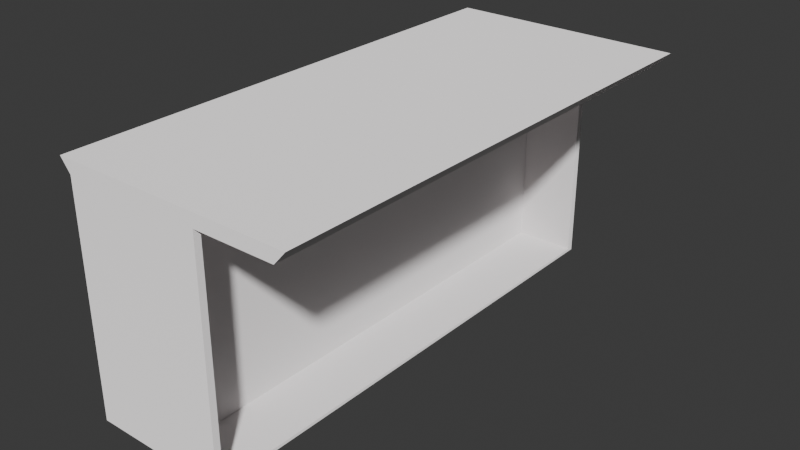 # Source: BarBlancoCocina.blend  (saved by Blender 5.1.30; exported with 4.5.12 LTS)
import bpy
from mathutils import Matrix  # noqa: F401  (used for matrix-valued properties, if any)

bpy.ops.wm.read_factory_settings(use_empty=True)
scene = bpy.context.scene
scene.name = 'Scene'

# ---- collections
col_collection = bpy.data.collections.new('Collection'); scene.collection.children.link(col_collection)

# ---- materials (node trees are filled in below, after node groups)
mat_material_003 = bpy.data.materials.new('Material.003')
mat_material_003.alpha_threshold = 0.0
mat_material_003.use_backface_culling_lightprobe_volume = False
mat_material_003.roughness = 0.5

# ---- material node trees
mat_material_003.use_nodes = True; mat_material_003.node_tree.nodes.clear()
_N = mat_material_003.node_tree.nodes; _L = mat_material_003.node_tree.links
n0 = _N.new('ShaderNodeOutputMaterial'); n0.name = 'Material Output'; n0.location = (300, 300)
n1 = _N.new('ShaderNodeBsdfDiffuse'); n1.name = 'Diffuse BSDF'; n1.location = (10, 300)
n1.inputs[0].default_value = (0.9114, 0.884, 0.884, 1.0)
n1.inputs[1].default_value = 0.5855
_L.new(n1.outputs[0], n0.inputs[0])
n0.is_active_output = True

# ---- world
world_world = bpy.data.worlds.new('World'); scene.world = world_world
world_world.use_nodes = True; world_world.node_tree.nodes.clear()
_N = world_world.node_tree.nodes; _L = world_world.node_tree.links
n0 = _N.new('ShaderNodeOutputWorld'); n0.name = 'World Output'; n0.location = (200, 100)
n1 = _N.new('ShaderNodeBackground'); n1.name = 'Background'; n1.location = (-200, 100)
n1.inputs[0].default_value = (0.05088, 0.05088, 0.05088, 1.0)
_L.new(n1.outputs[0], n0.inputs[0])
n0.is_active_output = True
world_world.color = (0.05088, 0.05088, 0.05088)
world_world.sun_shadow_jitter_overblur = 0.0

# ---- meshes
me_cube_011 = bpy.data.meshes.new('Cube.011')
me_cube_011.from_pydata([(-0.8617, -0.9569, -0.9569), (-0.8617, -0.9569, 0.9569), (-0.8617, 0.9569, -0.9569), (-0.8617, 0.9569, 0.9569), (1.0, -0.9739, -0.9739), (1.0, -0.9739, 0.9739), (1.0, 0.9739, -0.9739), (1.0, 0.9739, 0.9739), (-1.0, -1.0, 1.115), (-1.0, 1.0, 1.115), (1.0, 1.0, 1.115), (1.0, -1.0, 1.115), (2.053, 1.0, 1.0), (2.053, -1.0, 1.0), (2.206, 1.0, 1.115), (2.206, -1.0, 1.115), (-0.8617, 1.0, -1.0), (-0.8617, -1.0, -1.0), (-0.8617, -1.0, 1.0), (-0.8617, 1.0, 1.0), (0.0748, 0.9569, -0.9569), (0.0748, -0.9569, -0.9569), (0.0748, -0.9569, 0.9569), (0.0748, 0.9569, 0.9569), (1.0, 1.0, 1.0), (1.0, 1.0, -1.0), (1.0, -1.0, -1.0), (1.0, -1.0, 1.0), (0.181, 0.9739, 0.9739), (0.181, 0.9739, -0.9739), (0.181, -0.9739, -0.9739), (0.181, -0.9739, 0.9739)], [], [(1, 3, 23, 22), (16, 19, 24, 25), (7, 5, 31, 28), (26, 27, 18, 17), (16, 25, 26, 17), (19, 18, 8, 9), (10, 9, 8, 11), (18, 27, 11, 8), (11, 27, 13, 15), (24, 19, 9, 10), (13, 12, 14, 15), (10, 11, 15, 14), (24, 10, 14, 12), (27, 24, 12, 13), (0, 2, 16, 17), (1, 0, 17, 18), (3, 1, 18, 19), (2, 3, 19, 16), (21, 22, 23, 20), (3, 2, 20, 23), (2, 0, 21, 20), (0, 1, 22, 21), (7, 6, 25, 24), (6, 4, 26, 25), (5, 7, 24, 27), (4, 5, 27, 26), (29, 28, 31, 30), (5, 4, 30, 31), (6, 7, 28, 29), (4, 6, 29, 30)])
me_cube_011.materials.append(mat_material_003)
me_cube_011.use_remesh_preserve_volume = False
me_cube_011.use_remesh_preserve_attributes = False
me_cube_011.use_mirror_vertex_groups = False
me_cube_011.update()

# ---- objects
ob_cube_011 = bpy.data.objects.new('Cube.011', me_cube_011)

# ---- transforms, parenting, visibility, modifiers, constraints
ob_cube_011.location = (-14.13, -9.351, 1.701)
ob_cube_011.scale = (1.098, 3.772, 1.68)
ob_cube_011.lineart.crease_threshold = 0.0

# ---- collection membership
col_collection.objects.link(ob_cube_011)

# ---- scene / render settings (as saved in the file)
scene.frame_start = 1; scene.frame_end = 250; scene.frame_set(1)
scene.render.engine = 'BLENDER_EEVEE_NEXT'
scene.render.bake_bias = 0.0
scene.render.bake_samples = 0
scene.cycles.sampling_pattern = 'TABULATED_SOBOL'
scene.eevee.use_volume_custom_range = False
bpy.context.view_layer.update()

# ---- added for rendering (the .blend has no active camera and no usable light): camera, sun
cam_auto = bpy.data.cameras.new('AutoCamera')
cam_auto.lens = 50.0
cam_auto.sensor_width = 36.0
cam_auto.clip_end = 1000.0
ob_auto_camera = bpy.data.objects.new('AutoCamera', cam_auto)
scene.collection.objects.link(ob_auto_camera)
ob_auto_camera.location = (-5.091, -19.4013, 8.49753)
ob_auto_camera.rotation_euler = (1.09748, -7.21219e-08, 0.694738)
scene.camera = ob_auto_camera
light_auto_sun = bpy.data.lights.new('AutoSun', 'SUN')
light_auto_sun.energy = 3.0
light_auto_sun.angle = 0.0523599
ob_auto_sun = bpy.data.objects.new('AutoSun', light_auto_sun)
scene.collection.objects.link(ob_auto_sun)
ob_auto_sun.rotation_euler = (0.872665, 0.174533, 0.523599)
bpy.context.view_layer.update()
